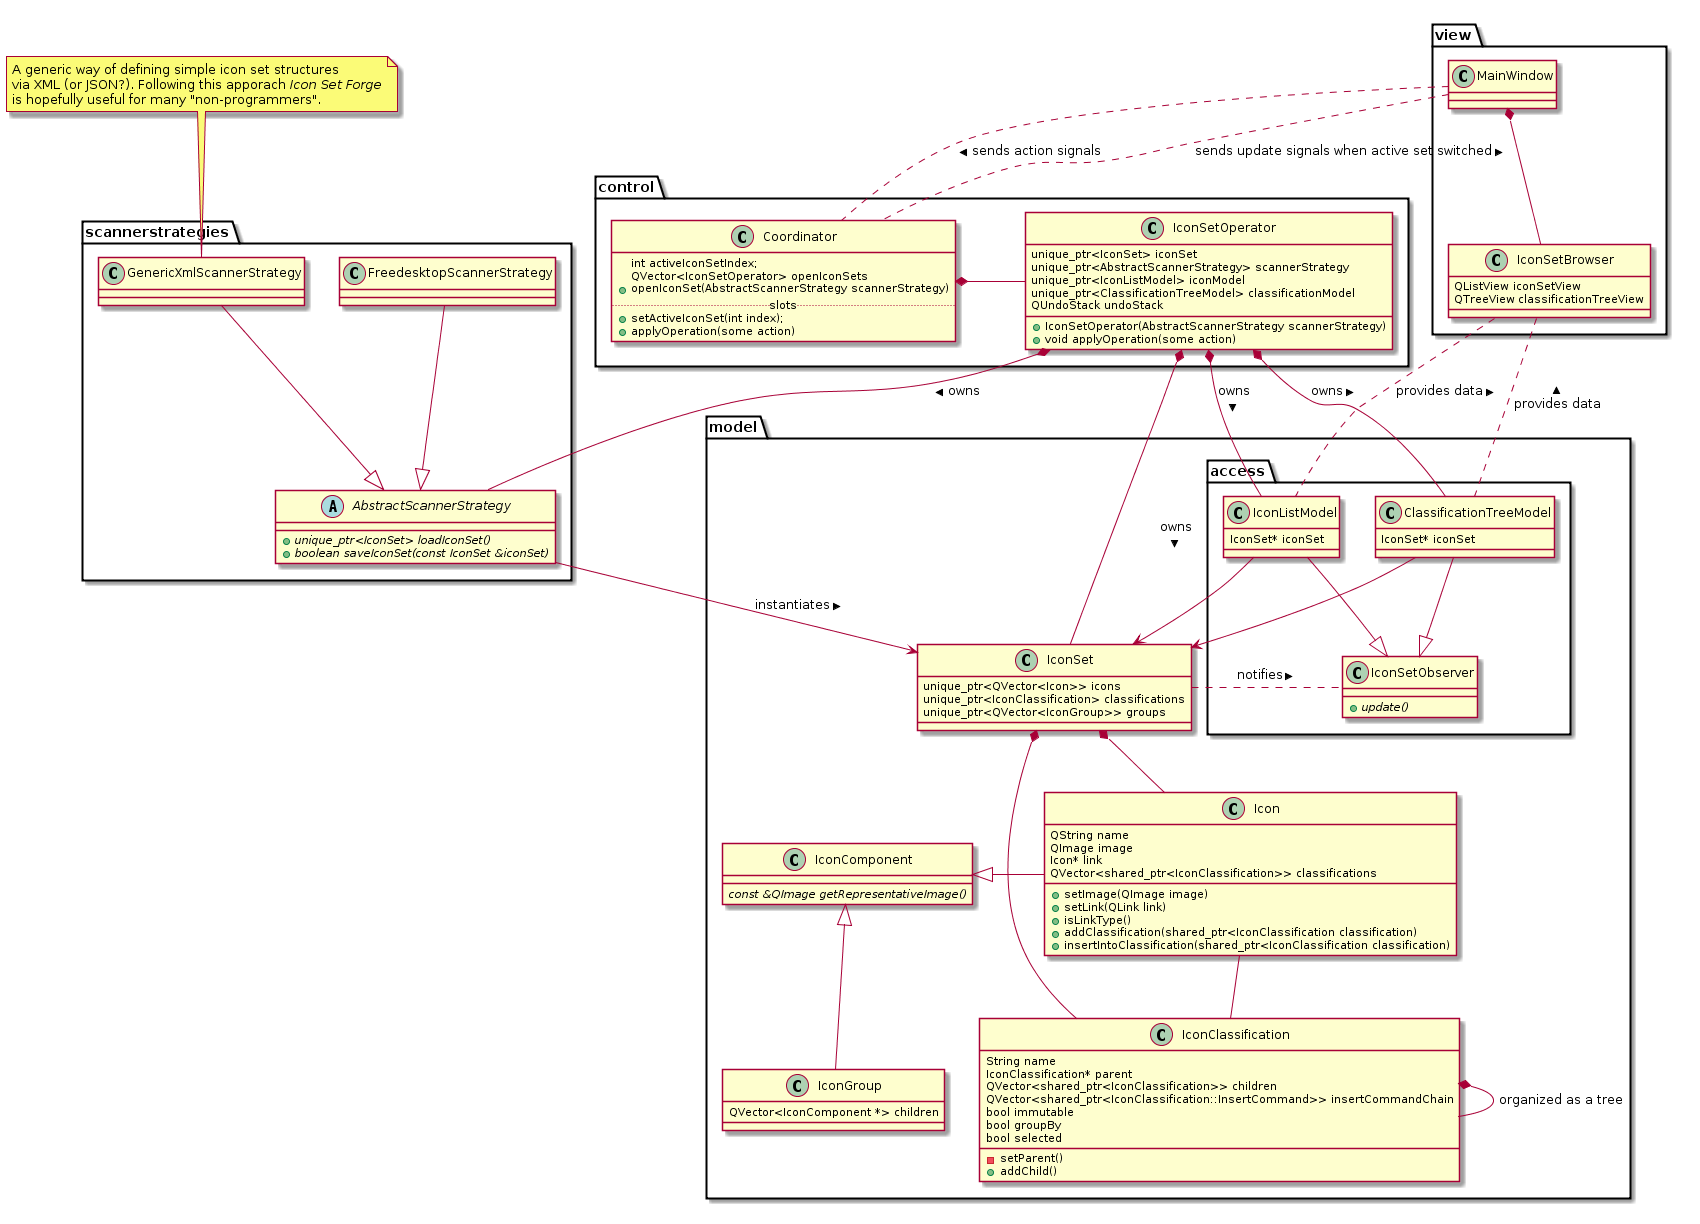

The diagram above was rendered by PlantUML. Its source (embedded in the PNG):
@startuml 

package model {
	class IconClassification {
		String name
		IconClassification* parent
		QVector<shared_ptr<IconClassification>> children
		QVector<shared_ptr<IconClassification::InsertCommand>> insertCommandChain
		bool immutable
		bool groupBy
		bool selected
		- setParent()
		+ addChild()
	}
	
	class IconSet {
		unique_ptr<QVector<Icon>> icons
		unique_ptr<IconClassification> classifications
		unique_ptr<QVector<IconGroup>> groups
	}
	
	class IconComponent {
		{abstract} const &QImage getRepresentativeImage()
	}
	
	class IconGroup {
		QVector<IconComponent *> children
	}
	
	class Icon {
		QString name
		QImage image
		Icon* link
		QVector<shared_ptr<IconClassification>> classifications
		+setImage(QImage image)
		+setLink(QLink link)
		+isLinkType()
		+addClassification(shared_ptr<IconClassification classification)
		+insertIntoClassification(shared_ptr<IconClassification classification)
	}
	
	package access {
		class ClassificationTreeModel {
				IconSet* iconSet
			}
			
		class IconListModel {
			IconSet* iconSet
		}
		
		class IconSetObserver {
			+ {abstract} update()
		}
		ClassificationTreeModel --|> IconSetObserver
		IconListModel --|> IconSetObserver
	}
	
	Icon -- IconClassification
	IconSet *-- Icon
	IconSet *-- IconClassification
	IconSet .. IconSetObserver : notifies >
	IconClassification *-- IconClassification : organized as a tree
	IconComponent <|- Icon
	IconComponent <|-- IconGroup
	ClassificationTreeModel --> IconSet
	IconListModel --> IconSet
}


package view {
	class MainWindow {
	}
	
	class IconSetBrowser {
		QListView iconSetView
		QTreeView	classificationTreeView
	}
}


package control {
	class Coordinator {
		int activeIconSetIndex;
		QVector<IconSetOperator> openIconSets
		+openIconSet(AbstractScannerStrategy scannerStrategy)
		..slots..
		+setActiveIconSet(int index);
		+applyOperation(some action)
	}
	class IconSetOperator {
		unique_ptr<IconSet> iconSet
		unique_ptr<AbstractScannerStrategy> scannerStrategy
		unique_ptr<IconListModel> iconModel
		unique_ptr<ClassificationTreeModel> classificationModel
		QUndoStack undoStack
		+ IconSetOperator(AbstractScannerStrategy scannerStrategy)
		+ void applyOperation(some action)
	}
	
	Coordinator *-IconSetOperator
}


package scannerstrategies {
		abstract class AbstractScannerStrategy {
			+ {abstract} unique_ptr<IconSet> loadIconSet()
			+ {abstract} boolean saveIconSet(const IconSet &iconSet)
		}
		class FreedesktopScannerStrategy --|> AbstractScannerStrategy
		class GenericXmlScannerStrategy --|> AbstractScannerStrategy
	}


MainWindow .. Coordinator : sends action signals >
MainWindow .. Coordinator : < sends update signals when active set switched
MainWindow *-- IconSetBrowser
IconSetBrowser .. IconListModel : < provides data
IconSetBrowser .. ClassificationTreeModel : < provides data
IconSetOperator *-- IconSet : owns >
IconSetOperator *-- AbstractScannerStrategy : owns >
IconSetOperator *-- IconListModel : owns >
IconSetOperator *-- ClassificationTreeModel : owns >
AbstractScannerStrategy --> IconSet : instantiates >


note top of GenericXmlScannerStrategy
A generic way of defining simple icon set structures 
via XML (or JSON?). Following this apporach <i>Icon Set Forge</i>
is hopefully useful for many "non-programmers".
endnote

@enduml